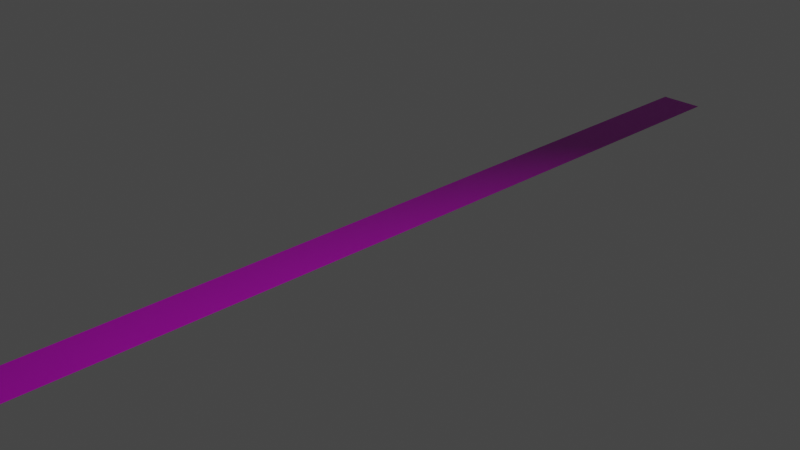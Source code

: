 # Source: tileVertical.blend  (saved by Blender 5.2.44; exported with 4.5.12 LTS)
import bpy
from mathutils import Matrix  # noqa: F401  (used for matrix-valued properties, if any)

bpy.ops.wm.read_factory_settings(use_empty=True)
scene = bpy.context.scene
scene.name = 'Scene'

# ---- collections
col_collection = bpy.data.collections.new('Collection'); scene.collection.children.link(col_collection)
col_world = bpy.data.collections.new('World'); scene.collection.children.link(col_world)

# ---- images (referenced by path relative to the original .blend; pixels are not part of the script)
import os
ASSET_DIR = os.environ.get("B2B_ASSET_DIR", "")  # directory of the original .blend (textures are referenced by path, not embedded)
HERE = os.path.dirname(os.path.abspath(__file__))  # packed textures are extracted next to this script under _unpacked/

def load_image(name, relpath, width, height, colorspace="sRGB"):
    """Load a texture the original file referenced (path relative to the .blend, or extracted next to this script)."""
    p = next((c for c in (os.path.join(HERE, relpath), os.path.join(ASSET_DIR, relpath)) if relpath and os.path.exists(c)), "")
    if p:
        img = bpy.data.images.load(p, check_existing=True)
        img.name = name
    else:  # same state as the original file: an image datablock whose file is absent (Cycles renders it pink)
        img = bpy.data.images.new(name, width, height)
        img.source = "FILE"
        img.filepath = "//" + (relpath or name)
    img.colorspace_settings.name = colorspace
    return img
img_warningstripes_diffuse_dds = load_image('warningStripes_diffuse.dds', 'warningStripes_diffuse.dds', 1024, 1024, 'sRGB')
img_warningstripes_normal_dds = load_image('warningStripes_normal.dds', 'warningStripes_normal.dds', 1024, 1024, 'sRGB')
img_warningstripes_specular_dds = load_image('warningStripes_specular.dds', 'warningStripes_specular.dds', 1024, 1024, 'sRGB')

# ---- materials (node trees are filled in below, after node groups)
mat_warningstripes_mat = bpy.data.materials.new('warningStripes_mat')
mat_warningstripes_mat.surface_render_method = 'BLENDED'
mat_warningstripes_mat.blend_method = 'BLEND'
mat_warningstripes_mat.alpha_threshold = 0.0
mat_warningstripes_mat.use_backface_culling_lightprobe_volume = False
mat_warningstripes_mat.use_transparent_shadow = False
mat_warningstripes_mat.line_color = (0.0, 0.0, 0.0, 1.0)

# ---- material node trees
mat_warningstripes_mat.use_nodes = True; mat_warningstripes_mat.node_tree.nodes.clear()
_N = mat_warningstripes_mat.node_tree.nodes; _L = mat_warningstripes_mat.node_tree.links
n0 = _N.new('ShaderNodeOutputMaterial'); n0.name = 'Material Output'; n0.location = (377, 327)
n1 = _N.new('ShaderNodeBsdfPrincipled'); n1.name = 'Principled BSDF'; n1.location = (76, 329)
n1.distribution = 'GGX'
n1.subsurface_method = 'RANDOM_WALK_SKIN'
n1.inputs[2].default_value = 0.4
n1.inputs[3].default_value = 1.45
n1.inputs[27].default_value = (0.0, 0.0, 0.0, 1.0)
n2 = _N.new('ShaderNodeTexImage'); n2.name = 'Image Texture'; n2.location = (-533, 601)
n2.image = img_warningstripes_diffuse_dds
n3 = _N.new('ShaderNodeTexImage'); n3.name = 'Image Texture.001'; n3.location = (-533, 287)
n3.image = img_warningstripes_normal_dds
n4 = _N.new('ShaderNodeTexImage'); n4.name = 'Image Texture.002'; n4.location = (-533, -21)
n4.image = img_warningstripes_specular_dds
n5 = _N.new('ShaderNodeNormalMap'); n5.name = 'Normal Map'; n5.location = (-171, 253)
n5.width = 160
_L.new(n1.outputs[0], n0.inputs[0])
_L.new(n2.outputs[0], n1.inputs[0])
_L.new(n5.outputs[0], n1.inputs[5])
_L.new(n4.outputs[0], n1.inputs[13])
_L.new(n3.outputs[0], n5.inputs[1])
n0.is_active_output = True

# ---- world
world_world = bpy.data.worlds.new('World'); scene.world = world_world
world_world.use_nodes = True; world_world.node_tree.nodes.clear()
_N = world_world.node_tree.nodes; _L = world_world.node_tree.links
n0 = _N.new('ShaderNodeOutputWorld'); n0.name = 'World Output'; n0.location = (300, 300)
n1 = _N.new('ShaderNodeBackground'); n1.name = 'Background'; n1.location = (10, 300)
n1.inputs[0].default_value = (0.05088, 0.05088, 0.05088, 1.0)
_L.new(n1.outputs[0], n0.inputs[0])
n0.is_active_output = True
world_world.color = (0.05088, 0.05088, 0.05088)
world_world.use_sun_shadow = False
world_world.sun_shadow_jitter_overblur = 0.0

# ---- cameras
cam_camera = bpy.data.cameras.new('Camera')
cam_camera.clip_end = 100.0
cam_camera.ortho_scale = 7.314

# ---- lights
light_light = bpy.data.lights.new('Light', 'POINT')
light_light.transmission_factor = 0.0
light_light.energy = 1000.0
light_light.shadow_soft_size = 0.1
light_light.shadow_maximum_resolution = 0.006
light_light.use_absolute_resolution = True

# ---- meshes
me_plane_001 = bpy.data.meshes.new('Plane.001')
me_plane_001.from_pydata([(-0.25, -5.0, 0.0), (0.25, -5.0, 0.0), (-0.25, 5.0, 0.0), (0.25, 5.0, 0.0)], [], [(0, 1, 3, 2)])
_uv = me_plane_001.uv_layers.new(name='UVMap')
_uv.uv.foreach_set('vector', [0.5, 5.5, 0.0, 5.5, 0.0, -4.5, 0.5, -4.5])
me_plane_001.materials.append(mat_warningstripes_mat)
me_plane_001.update()

# ---- objects
ob_light = bpy.data.objects.new('Light', light_light)
ob_camera = bpy.data.objects.new('Camera', cam_camera)
ob_tilevertical = bpy.data.objects.new('tileVertical', me_plane_001)

# ---- transforms, parenting, visibility, modifiers, constraints
ob_light.location = (4.076, 1.005, 5.904)
ob_light.rotation_euler = (0.6503, 0.05522, 1.866)
ob_light.lock_rotations_4d = False
ob_light.empty_display_type = 'ARROWS'
ob_light.color = (0.0, 0.0, 0.0, 0.0)
ob_light.lineart.crease_threshold = 0.0
ob_camera.location = (7.359, -6.926, 4.958)
ob_camera.rotation_euler = (1.109, 0.0, 0.8149)
ob_camera.lock_rotations_4d = False
ob_camera.empty_display_type = 'ARROWS'
ob_camera.color = (0.0, 0.0, 0.0, 0.0)
ob_camera.display_type = 'WIRE'
ob_camera.lineart.crease_threshold = 0.0
ob_tilevertical.location = (0.0, 0.0, 0.0)

# ---- collection membership
col_collection.objects.link(ob_light)
col_collection.objects.link(ob_camera)
col_world.objects.link(ob_tilevertical)

# ---- scene / render settings (as saved in the file)
scene.camera = ob_camera
scene.frame_start = 1; scene.frame_end = 250; scene.frame_set(0)
scene.render.engine = 'BLENDER_EEVEE_NEXT'
scene.render.bake_bias = 0.0
scene.render.bake_samples = 0
scene.cycles.sampling_pattern = 'TABULATED_SOBOL'
scene.cycles.use_light_tree = False
scene.eevee.fast_gi_thickness_near = 0.1
scene.eevee.fast_gi_thickness_far = 0.0
scene.view_settings.view_transform = 'Filmic'
bpy.context.view_layer.update()
